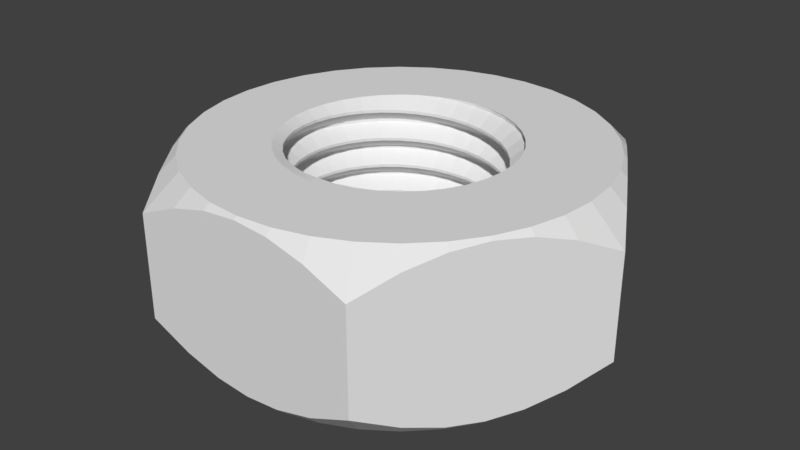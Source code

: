 # Source: m4nut.blend  (saved by Blender 2.79.0; exported with 4.5.12 LTS)
import bpy
from mathutils import Matrix  # noqa: F401  (used for matrix-valued properties, if any)

bpy.ops.wm.read_factory_settings(use_empty=True)
scene = bpy.context.scene
scene.name = 'Scene'

# ---- collections
col_collection_1 = bpy.data.collections.new('Collection 1'); scene.collection.children.link(col_collection_1)

# ---- world
world_world = bpy.data.worlds.new('World'); scene.world = world_world
world_world.color = (0.05088, 0.05088, 0.05088)
world_world.use_sun_shadow = False
world_world.sun_shadow_jitter_overblur = 0.0
world_world.cycles.sampling_method = 'MANUAL'

# ---- meshes
me_m4nut = bpy.data.meshes.new('m4nut')
me_m4nut.from_pydata([(0.0, 0.2, 0.3), (0.03473, 0.197, 0.3), (0.0684, 0.1879, 0.3), (0.1, 0.1732, 0.3), (0.1286, 0.1532, 0.3), (0.1532, 0.1286, 0.3), (0.1732, 0.1, 0.3), (0.1879, 0.0684, 0.3), (0.197, 0.03473, 0.3), (0.2, 1.225e-17, 0.3), (0.197, -0.03473, 0.3), (0.1879, -0.0684, 0.3), (0.1732, -0.1, 0.3), (0.1532, -0.1286, 0.3), (0.1286, -0.1532, 0.3), (0.1, -0.1732, 0.3), (0.0684, -0.1879, 0.3), (0.03473, -0.197, 0.3), (2.449e-17, -0.2, 0.3), (-0.03473, -0.197, 0.3), (-0.0684, -0.1879, 0.3), (-0.1, -0.1732, 0.3), (-0.1286, -0.1532, 0.3), (-0.1532, -0.1286, 0.3), (-0.1732, -0.1, 0.3), (-0.1879, -0.0684, 0.3), (-0.197, -0.03473, 0.3), (-0.2, -3.674e-17, 0.3), (-0.197, 0.03473, 0.3), (-0.1879, 0.0684, 0.3), (-0.1732, 0.1, 0.3), (-0.1532, 0.1286, 0.3), (-0.1286, 0.1532, 0.3), (-0.1, 0.1732, 0.2992), (-0.1, 0.1732, 0.3), (-0.0684, 0.1879, 0.2978), (-0.0684, 0.1879, 0.3), (-0.03473, 0.197, 0.2964), (-0.03473, 0.197, 0.3), (-4.899e-17, 0.2, 0.295), (0.0346, 0.1962, 0.3), (0.06789, 0.1865, 0.3), (0.09887, 0.1713, 0.3), (0.1266, 0.1509, 0.3), (0.1503, 0.1261, 0.3), (0.1693, 0.09774, 0.3), (0.183, 0.0666, 0.3), (0.191, 0.03369, 0.3), (0.1932, 1.183e-17, 0.3), (0.1896, -0.03342, 0.3), (0.1802, -0.06558, 0.3), (0.1654, -0.09549, 0.3), (0.1457, -0.1223, 0.3), (0.1218, -0.1451, 0.3), (0.09436, -0.1634, 0.3), (0.06429, -0.1766, 0.3), (0.03251, -0.1844, 0.3), (2.284e-17, -0.1865, 0.3), (-0.03225, -0.1829, 0.2986), (-0.06326, -0.1738, 0.2972), (-0.09211, -0.1595, 0.2958), (-0.1179, -0.1405, 0.2944), (-0.14, -0.1174, 0.2931), (-0.1576, -0.09098, 0.2917), (-0.1703, -0.06198, 0.2903), (-0.1777, -0.03134, 0.2889), (-0.1797, -3.301e-17, 0.2875), (-0.1762, 0.03107, 0.2861), (-0.1675, 0.06095, 0.2847), (-0.1537, 0.08872, 0.2833), (-0.1354, 0.1136, 0.2819), (-0.1131, 0.1348, 0.2806), (-0.0876, 0.1517, 0.2792), (-0.05966, 0.1639, 0.2778), (-0.03016, 0.171, 0.2764), (-4.236e-17, 0.1729, 0.275), (0.09436, -0.1634, 0.2992), (0.06429, -0.1766, 0.2978), (0.03251, -0.1844, 0.2964), (2.284e-17, -0.1865, 0.295), (-0.03225, -0.1829, 0.2936), (-0.06326, -0.1738, 0.2922), (-0.09211, -0.1595, 0.2908), (-0.1179, -0.1405, 0.2894), (-0.14, -0.1174, 0.2881), (-0.1576, -0.09098, 0.2867), (-0.1703, -0.06198, 0.2853), (-0.1777, -0.03134, 0.2839), (-0.1797, -3.301e-17, 0.2825), (-0.1762, 0.03107, 0.2811), (-0.1675, 0.06095, 0.2797), (-0.1537, 0.08872, 0.2783), (-0.1354, 0.1136, 0.2769), (-0.1131, 0.1348, 0.2756), (-0.0876, 0.1517, 0.2742), (-0.05966, 0.1639, 0.2728), (-0.03016, 0.171, 0.2714), (-4.236e-17, 0.1729, 0.27), (0.03473, 0.197, 0.2986), (0.0684, 0.1879, 0.2972), (0.1, 0.1732, 0.2958), (0.1286, 0.1532, 0.2944), (0.1532, 0.1286, 0.2931), (0.1732, 0.1, 0.2917), (0.1879, 0.0684, 0.2903), (0.197, 0.03473, 0.2889), (0.2, 1.225e-17, 0.2875), (0.197, -0.03473, 0.2861), (0.1879, -0.0684, 0.2847), (0.1732, -0.1, 0.2833), (0.1532, -0.1286, 0.2819), (0.1286, -0.1532, 0.2806), (0.1, -0.1732, 0.2792), (0.0684, -0.1879, 0.2778), (0.03473, -0.197, 0.2764), (2.449e-17, -0.2, 0.275), (-0.03473, -0.197, 0.2736), (-0.0684, -0.1879, 0.2722), (-0.1, -0.1732, 0.2708), (-0.1286, -0.1532, 0.2694), (-0.1532, -0.1286, 0.2681), (-0.1732, -0.1, 0.2667), (-0.1879, -0.0684, 0.2653), (-0.197, -0.03473, 0.2639), (-0.2, -3.674e-17, 0.2625), (-0.197, 0.03473, 0.2611), (-0.1879, 0.0684, 0.2597), (-0.1732, 0.1, 0.2583), (-0.1532, 0.1286, 0.2569), (-0.1286, 0.1532, 0.2556), (-0.1, 0.1732, 0.2542), (-0.0684, 0.1879, 0.2528), (-0.03473, 0.197, 0.2514), (-4.899e-17, 0.2, 0.25), (0.03473, 0.197, 0.2936), (0.0684, 0.1879, 0.2922), (0.1, 0.1732, 0.2908), (0.1286, 0.1532, 0.2894), (0.1532, 0.1286, 0.2881), (0.1732, 0.1, 0.2867), (0.1879, 0.0684, 0.2853), (0.197, 0.03473, 0.2839), (0.2, 1.225e-17, 0.2825), (0.197, -0.03473, 0.2811), (0.1879, -0.0684, 0.2797), (0.1732, -0.1, 0.2783), (0.1532, -0.1286, 0.2769), (0.1286, -0.1532, 0.2756), (0.1, -0.1732, 0.2742), (0.0684, -0.1879, 0.2728), (0.03473, -0.197, 0.2714), (2.449e-17, -0.2, 0.27), (-0.03473, -0.197, 0.2686), (-0.0684, -0.1879, 0.2672), (-0.1, -0.1732, 0.2658), (-0.1286, -0.1532, 0.2644), (-0.1532, -0.1286, 0.2631), (-0.1732, -0.1, 0.2617), (-0.1879, -0.0684, 0.2603), (-0.197, -0.03473, 0.2589), (-0.2, -3.674e-17, 0.2575), (-0.197, 0.03473, 0.2561), (-0.1879, 0.0684, 0.2547), (-0.1732, 0.1, 0.2533), (-0.1532, 0.1286, 0.2519), (-0.1286, 0.1532, 0.2506), (-0.1, 0.1732, 0.2492), (-0.0684, 0.1879, 0.2478), (-0.03473, 0.197, 0.2464), (-4.899e-17, 0.2, 0.245), (0.03003, 0.1703, 0.2736), (0.05915, 0.1625, 0.2722), (0.08647, 0.1498, 0.2708), (0.1112, 0.1325, 0.2694), (0.1325, 0.1112, 0.2681), (0.1498, 0.08647, 0.2667), (0.1625, 0.05915, 0.2653), (0.1703, 0.03003, 0.2639), (0.1729, 1.059e-17, 0.2625), (0.1703, -0.03003, 0.2611), (0.1625, -0.05915, 0.2597), (0.1498, -0.08647, 0.2583), (0.1325, -0.1112, 0.2569), (0.1112, -0.1325, 0.2556), (0.08647, -0.1498, 0.2542), (0.05915, -0.1625, 0.2528), (0.03003, -0.1703, 0.2514), (2.118e-17, -0.1729, 0.25), (-0.03003, -0.1703, 0.2486), (-0.05915, -0.1625, 0.2472), (-0.08647, -0.1498, 0.2458), (-0.1112, -0.1325, 0.2444), (-0.1325, -0.1112, 0.2431), (-0.1498, -0.08647, 0.2417), (-0.1625, -0.05915, 0.2403), (-0.1703, -0.03003, 0.2389), (-0.1729, -3.177e-17, 0.2375), (-0.1703, 0.03003, 0.2361), (-0.1625, 0.05915, 0.2347), (-0.1498, 0.08647, 0.2333), (-0.1325, 0.1112, 0.2319), (-0.1112, 0.1325, 0.2306), (-0.08647, 0.1498, 0.2292), (-0.05915, 0.1625, 0.2278), (-0.03003, 0.1703, 0.2264), (-4.236e-17, 0.1729, 0.225), (0.03003, 0.1703, 0.2686), (0.05915, 0.1625, 0.2672), (0.08647, 0.1498, 0.2658), (0.1112, 0.1325, 0.2644), (0.1325, 0.1112, 0.2631), (0.1498, 0.08647, 0.2617), (0.1625, 0.05915, 0.2603), (0.1703, 0.03003, 0.2589), (0.1729, 1.059e-17, 0.2575), (0.1703, -0.03003, 0.2561), (0.1625, -0.05915, 0.2547), (0.1498, -0.08647, 0.2533), (0.1325, -0.1112, 0.2519), (0.1112, -0.1325, 0.2506), (0.08647, -0.1498, 0.2492), (0.05915, -0.1625, 0.2478), (0.03003, -0.1703, 0.2464), (2.118e-17, -0.1729, 0.245), (-0.03003, -0.1703, 0.2436), (-0.05915, -0.1625, 0.2422), (-0.08647, -0.1498, 0.2408), (-0.1112, -0.1325, 0.2394), (-0.1325, -0.1112, 0.2381), (-0.1498, -0.08647, 0.2367), (-0.1625, -0.05915, 0.2353), (-0.1703, -0.03003, 0.2339), (-0.1729, -3.177e-17, 0.2325), (-0.1703, 0.03003, 0.2311), (-0.1625, 0.05915, 0.2297), (-0.1498, 0.08647, 0.2283), (-0.1325, 0.1112, 0.2269), (-0.1112, 0.1325, 0.2256), (-0.08647, 0.1498, 0.2242), (-0.05915, 0.1625, 0.2228), (-0.03003, 0.1703, 0.2214), (-4.236e-17, 0.1729, 0.22), (0.03473, 0.197, 0.2486), (0.0684, 0.1879, 0.2472), (0.1, 0.1732, 0.2458), (0.1286, 0.1532, 0.2444), (0.1532, 0.1286, 0.2431), (0.1732, 0.1, 0.2417), (0.1879, 0.0684, 0.2403), (0.197, 0.03473, 0.2389), (0.2, 1.225e-17, 0.2375), (0.197, -0.03473, 0.2361), (0.1879, -0.0684, 0.2347), (0.1732, -0.1, 0.2333), (0.1532, -0.1286, 0.2319), (0.1286, -0.1532, 0.2306), (0.1, -0.1732, 0.2292), (0.0684, -0.1879, 0.2278), (0.03473, -0.197, 0.2264), (2.449e-17, -0.2, 0.225), (-0.03473, -0.197, 0.2236), (-0.0684, -0.1879, 0.2222), (-0.1, -0.1732, 0.2208), (-0.1286, -0.1532, 0.2194), (-0.1532, -0.1286, 0.2181), (-0.1732, -0.1, 0.2167), (-0.1879, -0.0684, 0.2153), (-0.197, -0.03473, 0.2139), (-0.2, -3.674e-17, 0.2125), (-0.197, 0.03473, 0.2111), (-0.1879, 0.0684, 0.2097), (-0.1732, 0.1, 0.2083), (-0.1532, 0.1286, 0.2069), (-0.1286, 0.1532, 0.2056), (-0.1, 0.1732, 0.2042), (-0.0684, 0.1879, 0.2028), (-0.03473, 0.197, 0.2014), (-4.899e-17, 0.2, 0.2), (0.03473, 0.197, 0.2436), (0.0684, 0.1879, 0.2422), (0.1, 0.1732, 0.2408), (0.1286, 0.1532, 0.2394), (0.1532, 0.1286, 0.2381), (0.1732, 0.1, 0.2367), (0.1879, 0.0684, 0.2353), (0.197, 0.03473, 0.2339), (0.2, 1.225e-17, 0.2325), (0.197, -0.03473, 0.2311), (0.1879, -0.0684, 0.2297), (0.1732, -0.1, 0.2283), (0.1532, -0.1286, 0.2269), (0.1286, -0.1532, 0.2256), (0.1, -0.1732, 0.2242), (0.0684, -0.1879, 0.2228), (0.03473, -0.197, 0.2214), (2.449e-17, -0.2, 0.22), (-0.03473, -0.197, 0.2186), (-0.0684, -0.1879, 0.2172), (-0.1, -0.1732, 0.2158), (-0.1286, -0.1532, 0.2144), (-0.1532, -0.1286, 0.2131), (-0.1732, -0.1, 0.2117), (-0.1879, -0.0684, 0.2103), (-0.197, -0.03473, 0.2089), (-0.2, -3.674e-17, 0.2075), (-0.197, 0.03473, 0.2061), (-0.1879, 0.0684, 0.2047), (-0.1732, 0.1, 0.2033), (-0.1532, 0.1286, 0.2019), (-0.1286, 0.1532, 0.2006), (-0.1, 0.1732, 0.1992), (-0.0684, 0.1879, 0.1978), (-0.03473, 0.197, 0.1964), (-4.899e-17, 0.2, 0.195), (0.03003, 0.1703, 0.2236), (0.05915, 0.1625, 0.2222), (0.08647, 0.1498, 0.2208), (0.1112, 0.1325, 0.2194), (0.1325, 0.1112, 0.2181), (0.1498, 0.08647, 0.2167), (0.1625, 0.05915, 0.2153), (0.1703, 0.03003, 0.2139), (0.1729, 1.059e-17, 0.2125), (0.1703, -0.03003, 0.2111), (0.1625, -0.05915, 0.2097), (0.1498, -0.08647, 0.2083), (0.1325, -0.1112, 0.2069), (0.1112, -0.1325, 0.2056), (0.08647, -0.1498, 0.2042), (0.05915, -0.1625, 0.2028), (0.03003, -0.1703, 0.2014), (2.118e-17, -0.1729, 0.2), (-0.03003, -0.1703, 0.1986), (-0.05915, -0.1625, 0.1972), (-0.08647, -0.1498, 0.1958), (-0.1112, -0.1325, 0.1944), (-0.1325, -0.1112, 0.1931), (-0.1498, -0.08647, 0.1917), (-0.1625, -0.05915, 0.1903), (-0.1703, -0.03003, 0.1889), (-0.1729, -3.177e-17, 0.1875), (-0.1703, 0.03003, 0.1861), (-0.1625, 0.05915, 0.1847), (-0.1498, 0.08647, 0.1833), (-0.1325, 0.1112, 0.1819), (-0.1112, 0.1325, 0.1806), (-0.08647, 0.1498, 0.1792), (-0.05915, 0.1625, 0.1778), (-0.03003, 0.1703, 0.1764), (-4.236e-17, 0.1729, 0.175), (0.03003, 0.1703, 0.2186), (0.05915, 0.1625, 0.2172), (0.08647, 0.1498, 0.2158), (0.1112, 0.1325, 0.2144), (0.1325, 0.1112, 0.2131), (0.1498, 0.08647, 0.2117), (0.1625, 0.05915, 0.2103), (0.1703, 0.03003, 0.2089), (0.1729, 1.059e-17, 0.2075), (0.1703, -0.03003, 0.2061), (0.1625, -0.05915, 0.2047), (0.1498, -0.08647, 0.2033), (0.1325, -0.1112, 0.2019), (0.1112, -0.1325, 0.2006), (0.08647, -0.1498, 0.1992), (0.05915, -0.1625, 0.1978), (0.03003, -0.1703, 0.1964), (2.118e-17, -0.1729, 0.195), (-0.03003, -0.1703, 0.1936), (-0.05915, -0.1625, 0.1922), (-0.08647, -0.1498, 0.1908), (-0.1112, -0.1325, 0.1894), (-0.1325, -0.1112, 0.1881), (-0.1498, -0.08647, 0.1867), (-0.1625, -0.05915, 0.1853), (-0.1703, -0.03003, 0.1839), (-0.1729, -3.177e-17, 0.1825), (-0.1703, 0.03003, 0.1811), (-0.1625, 0.05915, 0.1797), (-0.1498, 0.08647, 0.1783), (-0.1325, 0.1112, 0.1769), (-0.1112, 0.1325, 0.1756), (-0.08647, 0.1498, 0.1742), (-0.05915, 0.1625, 0.1728), (-0.03003, 0.1703, 0.1714), (-4.236e-17, 0.1729, 0.17), (0.03473, 0.197, 0.1986), (0.0684, 0.1879, 0.1972), (0.1, 0.1732, 0.1958), (0.1286, 0.1532, 0.1944), (0.1532, 0.1286, 0.1931), (0.1732, 0.1, 0.1917), (0.1879, 0.0684, 0.1903), (0.197, 0.03473, 0.1889), (0.2, 1.225e-17, 0.1875), (0.197, -0.03473, 0.1861), (0.1879, -0.0684, 0.1847), (0.1732, -0.1, 0.1833), (0.1532, -0.1286, 0.1819), (0.1286, -0.1532, 0.1806), (0.1, -0.1732, 0.1792), (0.0684, -0.1879, 0.1778), (0.03473, -0.197, 0.1764), (2.449e-17, -0.2, 0.175), (-0.03473, -0.197, 0.1736), (-0.0684, -0.1879, 0.1722), (-0.1, -0.1732, 0.1708), (-0.1286, -0.1532, 0.1694), (-0.1532, -0.1286, 0.1681), (-0.1732, -0.1, 0.1667), (-0.1879, -0.0684, 0.1653), (-0.197, -0.03473, 0.1639), (-0.2, -3.674e-17, 0.1625), (-0.197, 0.03473, 0.1611), (-0.1879, 0.0684, 0.1597), (-0.1732, 0.1, 0.1583), (-0.1532, 0.1286, 0.1569), (-0.1286, 0.1532, 0.1556), (-0.1, 0.1732, 0.1542), (-0.0684, 0.1879, 0.1528), (-0.03473, 0.197, 0.1514), (-4.899e-17, 0.2, 0.15), (0.03473, 0.197, 0.1936), (0.0684, 0.1879, 0.1922), (0.1, 0.1732, 0.1908), (0.1286, 0.1532, 0.1894), (0.1532, 0.1286, 0.1881), (0.1732, 0.1, 0.1867), (0.1879, 0.0684, 0.1853), (0.197, 0.03473, 0.1839), (0.2, 1.225e-17, 0.1825), (0.197, -0.03473, 0.1811), (0.1879, -0.0684, 0.1797), (0.1732, -0.1, 0.1783), (0.1532, -0.1286, 0.1769), (0.1286, -0.1532, 0.1756), (0.1, -0.1732, 0.1742), (0.0684, -0.1879, 0.1728), (0.03473, -0.197, 0.1714), (2.449e-17, -0.2, 0.17), (-0.03473, -0.197, 0.1686), (-0.0684, -0.1879, 0.1672), (-0.1, -0.1732, 0.1658), (-0.1286, -0.1532, 0.1644), (-0.1532, -0.1286, 0.1631), (-0.1732, -0.1, 0.1617), (-0.1879, -0.0684, 0.1603), (-0.197, -0.03473, 0.1589), (-0.2, -3.674e-17, 0.1575), (-0.197, 0.03473, 0.1561), (-0.1879, 0.0684, 0.1547), (-0.1732, 0.1, 0.1533), (-0.1532, 0.1286, 0.1519), (-0.1286, 0.1532, 0.1506), (-0.1, 0.1732, 0.1492), (-0.0684, 0.1879, 0.1478), (-0.03473, 0.197, 0.1464), (-4.899e-17, 0.2, 0.145), (0.03003, 0.1703, 0.1736), (0.05915, 0.1625, 0.1722), (0.08647, 0.1498, 0.1708), (0.1112, 0.1325, 0.1694), (0.1325, 0.1112, 0.1681), (0.1498, 0.08647, 0.1667), (0.1625, 0.05915, 0.1653), (0.1703, 0.03003, 0.1639), (0.1729, 1.059e-17, 0.1625), (0.1703, -0.03003, 0.1611), (0.1625, -0.05915, 0.1597), (0.1498, -0.08647, 0.1583), (0.1325, -0.1112, 0.1569), (0.1112, -0.1325, 0.1556), (0.08647, -0.1498, 0.1542), (0.05915, -0.1625, 0.1528), (0.03003, -0.1703, 0.1514), (2.118e-17, -0.1729, 0.15), (-0.03003, -0.1703, 0.1486), (-0.05915, -0.1625, 0.1472), (-0.08647, -0.1498, 0.1458), (-0.1112, -0.1325, 0.1444), (-0.1325, -0.1112, 0.1431), (-0.1498, -0.08647, 0.1417), (-0.1625, -0.05915, 0.1403), (-0.1703, -0.03003, 0.1389), (-0.1729, -3.177e-17, 0.1375), (-0.1703, 0.03003, 0.1361), (-0.1625, 0.05915, 0.1347), (-0.1498, 0.08647, 0.1333), (-0.1325, 0.1112, 0.1319), (-0.1112, 0.1325, 0.1306), (-0.08647, 0.1498, 0.1292), (-0.05915, 0.1625, 0.1278), (-0.03003, 0.1703, 0.1264), (-4.236e-17, 0.1729, 0.125), (0.03003, 0.1703, 0.1686), (0.05915, 0.1625, 0.1672), (0.08647, 0.1498, 0.1658), (0.1112, 0.1325, 0.1644), (0.1325, 0.1112, 0.1631), (0.1498, 0.08647, 0.1617), (0.1625, 0.05915, 0.1603), (0.1703, 0.03003, 0.1589), (0.1729, 1.059e-17, 0.1575), (0.1703, -0.03003, 0.1561), (0.1625, -0.05915, 0.1547), (0.1498, -0.08647, 0.1533), (0.1325, -0.1112, 0.1519), (0.1112, -0.1325, 0.1506), (0.08647, -0.1498, 0.1492), (0.05915, -0.1625, 0.1478), (0.03003, -0.1703, 0.1464), (2.118e-17, -0.1729, 0.145), (-0.03003, -0.1703, 0.1436), (-0.05915, -0.1625, 0.1422), (-0.08647, -0.1498, 0.1408), (-0.1112, -0.1325, 0.1394), (-0.1325, -0.1112, 0.1381), (-0.1498, -0.08647, 0.1367), (-0.1625, -0.05915, 0.1353), (-0.1703, -0.03003, 0.1339), (-0.1729, -3.177e-17, 0.1325), (-0.1703, 0.03003, 0.1311), (-0.1625, 0.05915, 0.1297), (-0.1498, 0.08647, 0.1283), (-0.1325, 0.1112, 0.1269), (-0.1112, 0.1325, 0.1256), (-0.08647, 0.1498, 0.1242), (-0.05915, 0.1625, 0.1228), (-0.03003, 0.1703, 0.1214), (-4.236e-17, 0.1729, 0.12), (0.03473, 0.197, 0.1486), (0.0684, 0.1879, 0.1472), (0.1, 0.1732, 0.1458), (0.1286, 0.1532, 0.1444), (0.1532, 0.1286, 0.1431), (0.1732, 0.1, 0.1417), (0.1879, 0.0684, 0.1403), (0.197, 0.03473, 0.1389), (0.2, 1.225e-17, 0.1375), (0.197, -0.03473, 0.1361), (0.1879, -0.0684, 0.1347), (0.1732, -0.1, 0.1333), (0.1532, -0.1286, 0.1319), (0.1286, -0.1532, 0.1306), (0.1, -0.1732, 0.1292), (0.0684, -0.1879, 0.1278), (0.03473, -0.197, 0.1264), (2.449e-17, -0.2, 0.125), (-0.03473, -0.197, 0.1236), (-0.0684, -0.1879, 0.1222), (-0.1, -0.1732, 0.1208), (-0.1286, -0.1532, 0.1194), (-0.1532, -0.1286, 0.1181), (-0.1732, -0.1, 0.1167), (-0.1879, -0.0684, 0.1153), (-0.197, -0.03473, 0.1139), (-0.2, -3.674e-17, 0.1125), (-0.197, 0.03473, 0.1111), (-0.1879, 0.0684, 0.1097), (-0.1732, 0.1, 0.1083), (-0.1532, 0.1286, 0.1069), (-0.1286, 0.1532, 0.1056), (-0.1, 0.1732, 0.1042), (-0.0684, 0.1879, 0.1028), (-0.03473, 0.197, 0.1014), (-4.899e-17, 0.2, 0.1), (0.03473, 0.197, 0.1436), (0.0684, 0.1879, 0.1422), (0.1, 0.1732, 0.1408), (0.1286, 0.1532, 0.1394), (0.1532, 0.1286, 0.1381), (0.1732, 0.1, 0.1367), (0.1879, 0.0684, 0.1353), (0.197, 0.03473, 0.1339), (0.2, 1.225e-17, 0.1325), (0.197, -0.03473, 0.1311), (0.1879, -0.0684, 0.1297), (0.1732, -0.1, 0.1283), (0.1532, -0.1286, 0.1269), (0.1286, -0.1532, 0.1256), (0.1, -0.1732, 0.1242), (0.0684, -0.1879, 0.1228), (0.03473, -0.197, 0.1214), (2.449e-17, -0.2, 0.12), (-0.03473, -0.197, 0.1186), (-0.0684, -0.1879, 0.1172), (-0.1, -0.1732, 0.1158), (-0.1286, -0.1532, 0.1144), (-0.1532, -0.1286, 0.1131), (-0.1732, -0.1, 0.1117), (-0.1879, -0.0684, 0.1103), (-0.197, -0.03473, 0.1089), (-0.2, -3.674e-17, 0.1075), (-0.197, 0.03473, 0.1061), (-0.1879, 0.0684, 0.1047), (-0.1732, 0.1, 0.1033), (-0.1532, 0.1286, 0.1019), (-0.1286, 0.1532, 0.1006), (-0.1, 0.1732, 0.09917), (-0.0684, 0.1879, 0.09778), (-0.03473, 0.197, 0.09639), (-4.899e-17, 0.2, 0.095), (0.03003, 0.1703, 0.1236), (0.05915, 0.1625, 0.1222), (0.08647, 0.1498, 0.1208), (0.1112, 0.1325, 0.1194), (0.1325, 0.1112, 0.1181), (0.1498, 0.08647, 0.1167), (0.1625, 0.05915, 0.1153), (0.1703, 0.03003, 0.1139), (0.1729, 1.059e-17, 0.1125), (0.1703, -0.03003, 0.1111), (0.1625, -0.05915, 0.1097), (0.1498, -0.08647, 0.1083), (0.1325, -0.1112, 0.1069), (0.1112, -0.1325, 0.1056), (0.08647, -0.1498, 0.1042), (0.05915, -0.1625, 0.1028), (0.03003, -0.1703, 0.1014), (2.118e-17, -0.1729, 0.1), (-0.03003, -0.1703, 0.09861), (-0.05915, -0.1625, 0.09722), (-0.08647, -0.1498, 0.09583), (-0.1112, -0.1325, 0.09444), (-0.1325, -0.1112, 0.09306), (-0.1498, -0.08647, 0.09167), (-0.1625, -0.05915, 0.09028), (-0.1703, -0.03003, 0.08889), (-0.1729, -3.177e-17, 0.0875), (-0.1703, 0.03003, 0.08611), (-0.1625, 0.05915, 0.08472), (-0.1498, 0.08647, 0.08333), (-0.1325, 0.1112, 0.08194), (-0.1112, 0.1325, 0.08056), (-0.08647, 0.1498, 0.07917), (-0.05915, 0.1625, 0.07778), (-0.03003, 0.1703, 0.07639), (-4.236e-17, 0.1729, 0.075), (0.03003, 0.1703, 0.1186), (0.05915, 0.1625, 0.1172), (0.08647, 0.1498, 0.1158), (0.1112, 0.1325, 0.1144), (0.1325, 0.1112, 0.1131), (0.1498, 0.08647, 0.1117), (0.1625, 0.05915, 0.1103), (0.1703, 0.03003, 0.1089), (0.1729, 1.059e-17, 0.1075), (0.1703, -0.03003, 0.1061), (0.1625, -0.05915, 0.1047), (0.1498, -0.08647, 0.1033), (0.1325, -0.1112, 0.1019), (0.1112, -0.1325, 0.1006), (0.08647, -0.1498, 0.09917), (0.05915, -0.1625, 0.09778), (0.03003, -0.1703, 0.09639), (2.118e-17, -0.1729, 0.095), (-0.03003, -0.1703, 0.09361), (-0.05915, -0.1625, 0.09222), (-0.08647, -0.1498, 0.09083), (-0.1112, -0.1325, 0.08944), (-0.1325, -0.1112, 0.08806), (-0.1498, -0.08647, 0.08667), (-0.1625, -0.05915, 0.08528), (-0.1703, -0.03003, 0.08389), (-0.1729, -3.177e-17, 0.0825), (-0.1703, 0.03003, 0.08111), (-0.1625, 0.05915, 0.07972), (-0.1498, 0.08647, 0.07833), (-0.1325, 0.1112, 0.07694), (-0.1112, 0.1325, 0.07556), (-0.08647, 0.1498, 0.07417), (-0.05915, 0.1625, 0.07278), (-0.03003, 0.1703, 0.07139), (-4.236e-17, 0.1729, 0.07), (0.03473, 0.197, 0.09861), (0.0684, 0.1879, 0.09722), (0.1, 0.1732, 0.09583), (0.1286, 0.1532, 0.09444), (0.1532, 0.1286, 0.09306), (0.1732, 0.1, 0.09167), (0.1879, 0.0684, 0.09028), (0.197, 0.03473, 0.08889), (0.2, 1.225e-17, 0.0875), (0.197, -0.03473, 0.08611), (0.1879, -0.0684, 0.08472), (0.1732, -0.1, 0.08333), (0.1532, -0.1286, 0.08194), (0.1286, -0.1532, 0.08056), (0.1, -0.1732, 0.07917), (0.0684, -0.1879, 0.07778), (0.03473, -0.197, 0.07639), (2.449e-17, -0.2, 0.075), (-0.03473, -0.197, 0.07361), (-0.0684, -0.1879, 0.07222), (-0.1, -0.1732, 0.07083), (-0.1286, -0.1532, 0.06944), (-0.1532, -0.1286, 0.06806), (-0.1732, -0.1, 0.06667), (-0.1879, -0.0684, 0.06528), (-0.197, -0.03473, 0.06389), (-0.2, -3.674e-17, 0.0625), (-0.197, 0.03473, 0.06111), (-0.1879, 0.0684, 0.05972), (-0.1732, 0.1, 0.05833), (-0.1532, 0.1286, 0.05694), (-0.1286, 0.1532, 0.05556), (-0.1, 0.1732, 0.05417), (-0.0684, 0.1879, 0.05278), (-0.03473, 0.197, 0.05139), (-4.899e-17, 0.2, 0.05), (0.03473, 0.197, 0.09361), (0.0684, 0.1879, 0.09222), (0.1, 0.1732, 0.09083), (0.1286, 0.1532, 0.08944), (0.1532, 0.1286, 0.08806), (0.1732, 0.1, 0.08667), (0.1879, 0.0684, 0.08528), (0.197, 0.03473, 0.08389), (0.2, 1.225e-17, 0.0825), (0.197, -0.03473, 0.08111), (0.1879, -0.0684, 0.07972), (0.1732, -0.1, 0.07833), (0.1532, -0.1286, 0.07694), (0.1286, -0.1532, 0.07556), (0.1, -0.1732, 0.07417), (0.0684, -0.1879, 0.07278), (0.03473, -0.197, 0.07139), (2.449e-17, -0.2, 0.07), (-0.03473, -0.197, 0.06861), (-0.0684, -0.1879, 0.06722), (-0.1, -0.1732, 0.06583), (-0.1286, -0.1532, 0.06444), (-0.1532, -0.1286, 0.06306), (-0.1732, -0.1, 0.06167), (-0.1879, -0.0684, 0.06028), (-0.197, -0.03473, 0.05889), (-0.2, -3.674e-17, 0.0575), (-0.197, 0.03473, 0.05611), (-0.1879, 0.0684, 0.05472), (-0.1732, 0.1, 0.05333), (-0.1532, 0.1286, 0.05194), (-0.1286, 0.1532, 0.05056), (-0.1, 0.1732, 0.04917), (-0.0684, 0.1879, 0.04778), (-0.03473, 0.197, 0.04639), (-4.899e-17, 0.2, 0.045), (0.03003, 0.1703, 0.07361), (0.05915, 0.1625, 0.07222), (0.08647, 0.1498, 0.07083), (0.1112, 0.1325, 0.06944), (0.1325, 0.1112, 0.06806), (0.1498, 0.08647, 0.06667), (0.1625, 0.05915, 0.06528), (0.1703, 0.03003, 0.06389), (0.1729, 1.059e-17, 0.0625), (0.1703, -0.03003, 0.06111), (0.1625, -0.05915, 0.05972), (0.1498, -0.08647, 0.05833), (0.1325, -0.1112, 0.05694), (0.1112, -0.1325, 0.05556), (0.08647, -0.1498, 0.05417), (0.05915, -0.1625, 0.05278), (0.03003, -0.1703, 0.05139), (2.118e-17, -0.1729, 0.05), (-0.03003, -0.1703, 0.04861), (-0.05915, -0.1625, 0.04722), (-0.08647, -0.1498, 0.04583), (-0.1112, -0.1325, 0.04444), (-0.1325, -0.1112, 0.04306), (-0.1498, -0.08647, 0.04167), (-0.1625, -0.05915, 0.04028), (-0.1703, -0.03003, 0.03889), (-0.1729, -3.177e-17, 0.0375), (-0.1703, 0.03003, 0.03611), (-0.1625, 0.05915, 0.03472), (-0.1498, 0.08647, 0.03333), (-0.1325, 0.1112, 0.03194), (-0.1112, 0.1325, 0.03056), (-0.08647, 0.1498, 0.02917), (-0.05915, 0.1625, 0.02778), (-0.03003, 0.1703, 0.02639), (-4.236e-17, 0.1729, 0.025), (0.03003, 0.1703, 0.06861), (0.05915, 0.1625, 0.06722), (0.08647, 0.1498, 0.06583), (0.1112, 0.1325, 0.06444), (0.1325, 0.1112, 0.06306), (0.1498, 0.08647, 0.06167), (0.1625, 0.05915, 0.06028), (0.1703, 0.03003, 0.05889), (0.1729, 1.059e-17, 0.0575), (0.1703, -0.03003, 0.05611), (0.1625, -0.05915, 0.05472), (0.1498, -0.08647, 0.05333), (0.1325, -0.1112, 0.05194), (0.1112, -0.1325, 0.05056), (0.08647, -0.1498, 0.04917), (0.05915, -0.1625, 0.04778), (0.03003, -0.1703, 0.04639), (2.118e-17, -0.1729, 0.045), (-0.03003, -0.1703, 0.04361), (-0.05915, -0.1625, 0.04222), (-0.08647, -0.1498, 0.04083), (-0.1112, -0.1325, 0.03944), (-0.1325, -0.1112, 0.03806), (-0.1498, -0.08647, 0.03667), (-0.1625, -0.05915, 0.03528), (-0.1703, -0.03003, 0.03389), (-0.1729, -3.177e-17, 0.0325), (-0.1703, 0.03003, 0.03111), (-0.1625, 0.05915, 0.02972), (-0.1498, 0.08647, 0.02833), (-0.1325, 0.1112, 0.02694), (-0.1112, 0.1325, 0.02556), (-0.08647, 0.1498, 0.02417), (-0.05915, 0.1625, 0.02278), (-0.03003, 0.1703, 0.02139), (-4.236e-17, 0.1729, 0.02), (0.03473, 0.197, 0.04861), (0.0684, 0.1879, 0.04722), (0.1, 0.1732, 0.04583), (0.1286, 0.1532, 0.04444), (0.1532, 0.1286, 0.04306), (0.1732, 0.1, 0.04167), (0.1879, 0.0684, 0.04028), (0.197, 0.03473, 0.03889), (0.2, 1.225e-17, 0.0375), (0.197, -0.03473, 0.03611), (0.1879, -0.0684, 0.03472), (0.1732, -0.1, 0.03333), (0.1532, -0.1286, 0.03194), (0.1286, -0.1532, 0.03056), (0.1, -0.1732, 0.02917), (0.0684, -0.1879, 0.02778), (0.03473, -0.197, 0.02639), (2.449e-17, -0.2, 0.025), (-0.03473, -0.197, 0.02361), (-0.0684, -0.1879, 0.02222), (-0.1, -0.1732, 0.02083), (-0.1286, -0.1532, 0.01944), (-0.1532, -0.1286, 0.01806), (-0.1732, -0.1, 0.01667), (-0.1879, -0.0684, 0.01528), (-0.197, -0.03473, 0.01389), (-0.2, -3.674e-17, 0.0125), (-0.197, 0.03473, 0.01111), (-0.1879, 0.0684, 0.009722), (-0.1732, 0.1, 0.008333), (-0.1532, 0.1286, 0.006944), (-0.1286, 0.1532, 0.005556), (-0.1, 0.1732, 0.004167), (-0.0684, 0.1879, 0.002778), (-0.03473, 0.197, 0.001389), (-4.899e-17, 0.2, 0.0), (0.03473, 0.197, 0.04361), (0.0684, 0.1879, 0.04222), (0.1, 0.1732, 0.04083), (0.1286, 0.1532, 0.03944), (0.1532, 0.1286, 0.03806), (0.1732, 0.1, 0.03667), (0.1879, 0.0684, 0.03528), (0.197, 0.03473, 0.03389), (0.2, 1.225e-17, 0.0325), (0.197, -0.03473, 0.03111), (0.1879, -0.0684, 0.02972), (0.1732, -0.1, 0.02833), (0.1532, -0.1286, 0.02694), (0.1286, -0.1532, 0.02556), (0.1, -0.1732, 0.02417), (0.0684, -0.1879, 0.02278), (0.03473, -0.197, 0.02139), (2.449e-17, -0.2, 0.02), (-0.03473, -0.197, 0.01861), (-0.0684, -0.1879, 0.01722), (-0.1, -0.1732, 0.01583), (-0.1286, -0.1532, 0.01444), (-0.1532, -0.1286, 0.01306), (-0.1732, -0.1, 0.01167), (-0.1879, -0.0684, 0.01028), (-0.197, -0.03473, 0.008889), (-0.2, -3.674e-17, 0.0075), (-0.197, 0.03473, 0.006111), (-0.1879, 0.0684, 0.004722), (-0.1732, 0.1, 0.003333), (-0.1532, 0.1286, 0.001944), (-0.1286, 0.1532, 0.0005556), (-0.1, 0.1732, 0.0), (-0.0684, 0.1879, 0.0), (-0.03473, 0.197, 0.0), (0.0, 0.1733, 0.025), (0.03026, 0.1716, 0.02361), (0.05975, 0.1642, 0.02222), (0.0878, 0.1521, 0.02083), (0.1132, 0.1349, 0.01944), (0.1356, 0.1138, 0.01806), (0.154, 0.08891, 0.01667), (0.1678, 0.06108, 0.01528), (0.1769, 0.03119, 0.01389), (0.1802, 1.103e-17, 0.0125), (0.178, -0.03139, 0.01111), (0.1707, -0.06213, 0.009722), (0.1578, -0.09112, 0.008333), (0.1402, -0.1176, 0.006944), (0.118, -0.1406, 0.005556), (0.09226, -0.1598, 0.004167), (0.06349, -0.1744, 0.002778), (0.03227, -0.183, 0.001389), (2.287e-17, -0.1868, 0.0), (-0.03257, -0.1847, 0.0), (-0.06447, -0.1771, 0.0), (-0.09459, -0.1638, 0.0), (-0.1219, -0.1453, 0.0), (-0.146, -0.1225, 0.0), (-0.1656, -0.09558, 0.0), (-0.1803, -0.06561, 0.0), (-0.1901, -0.03353, 0.0), (-0.1937, -3.558e-17, 0.0), (-0.1915, 0.03377, 0.0), (-0.1833, 0.06673, 0.0), (-0.1695, 0.09788, 0.0), (-0.1507, 0.1265, 0.0), (-0.1269, 0.1512, 0.0), (-0.0991, 0.1716, 0.0), (-0.06814, 0.1872, 0.0), (-0.03469, 0.1968, 0.0), (-4.915e-17, 0.2007, 0.0), (0.03016, 0.171, 0.01861), (0.05966, 0.1639, 0.01722), (0.0876, 0.1517, 0.01583), (0.1131, 0.1348, 0.01444), (0.1354, 0.1136, 0.01306), (0.1537, 0.08872, 0.01167), (0.1675, 0.06095, 0.01028), (0.1762, 0.03107, 0.008889), (0.1797, 1.1e-17, 0.0075), (0.1777, -0.03134, 0.006111), (0.1703, -0.06198, 0.004722), (0.1576, -0.09098, 0.003333), (0.14, -0.1174, 0.001944), (0.1179, -0.1405, 0.0005556), (0.09211, -0.1595, 0.0), (0.06326, -0.1738, 0.0), (0.03225, -0.1829, 0.0), (2.284e-17, -0.1865, 0.0), (-0.03251, -0.1844, 0.0), (-0.06429, -0.1766, 0.0), (-0.09436, -0.1634, 0.0), (-0.1218, -0.1451, 0.0), (-0.1457, -0.1223, 0.0), (-0.1654, -0.09549, 0.0), (-0.1802, -0.06558, 0.0), (-0.1896, -0.03342, 0.0), (-0.1932, -3.55e-17, 0.0), (-0.191, 0.03369, 0.0), (-0.183, 0.0666, 0.0), (-0.1693, 0.09774, 0.0), (-0.1503, 0.1261, 0.0), (-0.1266, 0.1509, 0.0), (-0.09887, 0.1713, 0.0), (-0.06789, 0.1865, 0.0), (-0.0346, 0.1962, 0.0), (0.03473, 0.197, 0.0), (0.0684, 0.1879, 0.0), (0.1, 0.1732, 0.0), (0.1286, 0.1532, 0.0), (0.1532, 0.1286, 0.0), (0.1732, 0.1, 0.0), (0.1879, 0.0684, 0.0), (0.197, 0.03473, 0.0), (0.2, 1.225e-17, 0.0), (0.197, -0.03473, 0.0), (0.1879, -0.0684, 0.0), (0.1732, -0.1, 0.0), (0.1532, -0.1286, 0.0), (0.1286, -0.1532, 0.0), (0.1, -0.1732, 0.0), (0.0684, -0.1879, 0.0), (0.03473, -0.197, 0.0), (2.449e-17, -0.2, 0.0), (-0.03473, -0.197, 0.0), (-0.0684, -0.1879, 0.0), (-0.1, -0.1732, 0.0), (-0.1286, -0.1532, 0.0), (-0.1532, -0.1286, 0.0), (-0.1732, -0.1, 0.0), (-0.1879, -0.0684, 0.0), (-0.197, -0.03473, 0.0), (-0.2, -3.674e-17, 0.0), (-0.197, 0.03473, 0.0), (-0.1879, 0.0684, 0.0), (-0.1732, 0.1, 0.0), (-0.1532, 0.1286, 0.0), (-0.1286, 0.1532, 0.0), (0.05991, 0.3398, 0.3), (0.0, 0.345, 0.3), (0.118, 0.3242, 0.3), (0.1725, 0.2988, 0.3), (0.06171, 0.35, 0.2896), (0.0, 0.35, 0.295), (0.1274, 0.35, 0.2725), (0.2021, 0.35, 0.2409), (0.06171, 0.35, 0.2409), (0.0, 0.35, 0.2409), (0.1274, 0.35, 0.2409), (0.06171, 0.35, 0.15), (0.0, 0.35, 0.15), (0.1274, 0.35, 0.15), (0.2021, 0.35, 0.15), (0.0, 0.345, 0.0), (0.05991, 0.3398, 0.0), (0.118, 0.3242, 0.0), (0.1725, 0.2988, 0.0), (0.0, 0.35, 0.005), (0.06171, 0.35, 0.0104), (0.1274, 0.35, 0.02746), (0.2021, 0.35, 0.05915), (0.0, 0.35, 0.05915), (0.06171, 0.35, 0.05915), (0.1274, 0.35, 0.05915), (-0.05991, 0.3398, 0.3), (-0.118, 0.3242, 0.3), (-0.1725, 0.2988, 0.3), (-0.06171, 0.35, 0.2896), (-0.1274, 0.35, 0.2725), (-0.2021, 0.35, 0.2409), (-0.06171, 0.35, 0.2409), (-0.1274, 0.35, 0.2409), (-0.06171, 0.35, 0.15), (-0.1274, 0.35, 0.15), (-0.2021, 0.35, 0.15), (-0.05991, 0.3398, 0.0), (-0.118, 0.3242, 0.0), (-0.1725, 0.2988, 0.0), (-0.06171, 0.35, 0.0104), (-0.1274, 0.35, 0.02746), (-0.2021, 0.35, 0.05915), (-0.06171, 0.35, 0.05915), (-0.1274, 0.35, 0.05915), (-0.2643, 0.2218, 0.3), (-0.2988, 0.1725, 0.3), (-0.2218, 0.2643, 0.3), (-0.2723, 0.2284, 0.2896), (-0.3031, 0.175, 0.295), (-0.2394, 0.2853, 0.2725), (-0.2723, 0.2284, 0.2409), (-0.3031, 0.175, 0.2409), (-0.2394, 0.2853, 0.2409), (-0.2723, 0.2284, 0.15), (-0.3031, 0.175, 0.15), (-0.2394, 0.2853, 0.15), (-0.2988, 0.1725, 0.0), (-0.2643, 0.2218, 0.0), (-0.2218, 0.2643, 0.0), (-0.3031, 0.175, 0.005), (-0.2723, 0.2284, 0.0104), (-0.2394, 0.2853, 0.02746), (-0.3031, 0.175, 0.05915), (-0.2723, 0.2284, 0.05915), (-0.2394, 0.2853, 0.05915), (-0.3242, 0.118, 0.3), (-0.3398, 0.05991, 0.3), (-0.345, -1.192e-08, 0.3), (-0.334, 0.1216, 0.2896), (-0.3668, 0.06468, 0.2725), (-0.4041, -2.384e-08, 0.2409), (-0.334, 0.1216, 0.2409), (-0.3668, 0.06468, 0.2409), (-0.334, 0.1216, 0.15), (-0.3668, 0.06468, 0.15), (-0.4041, -2.384e-08, 0.15), (-0.3242, 0.118, 0.0), (-0.3398, 0.05991, 0.0), (-0.345, -1.192e-08, 0.0), (-0.334, 0.1216, 0.0104), (-0.3668, 0.06468, 0.02746), (-0.4041, -2.384e-08, 0.05915), (-0.334, 0.1216, 0.05915), (-0.3668, 0.06468, 0.05915), (-0.3242, -0.118, 0.3), (-0.2988, -0.1725, 0.3), (-0.3398, -0.05991, 0.3), (-0.334, -0.1216, 0.2896), (-0.3031, -0.175, 0.295), (-0.3668, -0.06468, 0.2725), (-0.334, -0.1216, 0.2409), (-0.3031, -0.175, 0.2409), (-0.3668, -0.06468, 0.2409), (-0.334, -0.1216, 0.15), (-0.3031, -0.175, 0.15), (-0.3668, -0.06468, 0.15), (-0.2988, -0.1725, 0.0), (-0.3242, -0.118, 0.0), (-0.3398, -0.05991, 0.0), (-0.3031, -0.175, 0.005), (-0.334, -0.1216, 0.0104), (-0.3668, -0.06468, 0.02746), (-0.3031, -0.175, 0.05915), (-0.334, -0.1216, 0.05915), (-0.3668, -0.06468, 0.05915), (-0.2643, -0.2218, 0.3), (-0.2218, -0.2643, 0.3), (-0.1725, -0.2988, 0.3), (-0.2723, -0.2284, 0.2896), (-0.2394, -0.2853, 0.2725), (-0.2021, -0.35, 0.2409), (-0.2723, -0.2284, 0.2409), (-0.2394, -0.2853, 0.2409), (-0.2723, -0.2284, 0.15), (-0.2394, -0.2853, 0.15), (-0.2021, -0.35, 0.15), (-0.2643, -0.2218, 0.0), (-0.2218, -0.2643, 0.0), (-0.1725, -0.2988, 0.0), (-0.2723, -0.2284, 0.0104), (-0.2394, -0.2853, 0.02746), (-0.2021, -0.35, 0.05915), (-0.2723, -0.2284, 0.05915), (-0.2394, -0.2853, 0.05915), (-0.05991, -0.3398, 0.3), (-3.016e-08, -0.345, 0.3), (-0.118, -0.3242, 0.3), (-0.06171, -0.35, 0.2896), (-3.06e-08, -0.35, 0.295), (-0.1274, -0.35, 0.2725), (-0.06171, -0.35, 0.2409), (-3.06e-08, -0.35, 0.2409), (-0.1274, -0.35, 0.2409), (-0.06171, -0.35, 0.15), (-3.06e-08, -0.35, 0.15), (-0.1274, -0.35, 0.15), (-3.016e-08, -0.345, 0.0), (-0.05991, -0.3398, 0.0), (-0.118, -0.3242, 0.0), (-3.06e-08, -0.35, 0.005), (-0.06171, -0.35, 0.0104), (-0.1274, -0.35, 0.02746), (-3.06e-08, -0.35, 0.05915), (-0.06171, -0.35, 0.05915), (-0.1274, -0.35, 0.05915), (0.05991, -0.3398, 0.3), (0.118, -0.3242, 0.3), (0.1725, -0.2988, 0.3), (0.06171, -0.35, 0.2896), (0.1274, -0.35, 0.2725), (0.2021, -0.35, 0.2409), (0.06171, -0.35, 0.2409), (0.1274, -0.35, 0.2409), (0.06171, -0.35, 0.15), (0.1274, -0.35, 0.15), (0.2021, -0.35, 0.15), (0.05991, -0.3398, 0.0), (0.118, -0.3242, 0.0), (0.1725, -0.2988, 0.0), (0.06171, -0.35, 0.0104), (0.1274, -0.35, 0.02746), (0.2021, -0.35, 0.05915), (0.06171, -0.35, 0.05915), (0.1274, -0.35, 0.05915), (0.2643, -0.2218, 0.3), (0.2988, -0.1725, 0.3), (0.2218, -0.2643, 0.3), (0.2723, -0.2284, 0.2896), (0.3031, -0.175, 0.295), (0.2394, -0.2853, 0.2725), (0.2723, -0.2284, 0.2409), (0.3031, -0.175, 0.2409), (0.2394, -0.2853, 0.2409), (0.2723, -0.2284, 0.15), (0.3031, -0.175, 0.15), (0.2394, -0.2853, 0.15), (0.2988, -0.1725, 0.0), (0.2643, -0.2218, 0.0), (0.2218, -0.2643, 0.0), (0.3031, -0.175, 0.005), (0.2723, -0.2284, 0.0104), (0.2394, -0.2853, 0.02746), (0.3031, -0.175, 0.05915), (0.2723, -0.2284, 0.05915), (0.2394, -0.2853, 0.05915), (0.3242, -0.118, 0.3), (0.3398, -0.05991, 0.3), (0.345, 5.96e-08, 0.3), (0.334, -0.1216, 0.2896), (0.3668, -0.06468, 0.2725), (0.4041, 7.153e-08, 0.2409), (0.334, -0.1216, 0.2409), (0.3668, -0.06468, 0.2409), (0.334, -0.1216, 0.15), (0.3668, -0.06468, 0.15), (0.4041, 7.153e-08, 0.15), (0.3242, -0.118, 0.0), (0.3398, -0.05991, 0.0), (0.345, 5.96e-08, 0.0), (0.334, -0.1216, 0.0104), (0.3668, -0.06468, 0.02746), (0.4041, 7.153e-08, 0.05915), (0.334, -0.1216, 0.05915), (0.3668, -0.06468, 0.05915), (0.3242, 0.118, 0.3), (0.2988, 0.1725, 0.3), (0.3398, 0.05991, 0.3), (0.334, 0.1216, 0.2896), (0.3031, 0.175, 0.295), (0.3668, 0.06468, 0.2725), (0.334, 0.1216, 0.2409), (0.3031, 0.175, 0.2409), (0.3668, 0.06468, 0.2409), (0.334, 0.1216, 0.15), (0.3031, 0.175, 0.15), (0.3668, 0.06468, 0.15), (0.2988, 0.1725, 0.0), (0.3242, 0.118, 0.0), (0.3398, 0.05991, 0.0), (0.3031, 0.175, 0.005), (0.334, 0.1216, 0.0104), (0.3668, 0.06468, 0.02746), (0.3031, 0.175, 0.05915), (0.334, 0.1216, 0.05915), (0.3668, 0.06468, 0.05915), (0.2643, 0.2218, 0.3), (0.2218, 0.2643, 0.3), (0.2723, 0.2284, 0.2896), (0.2394, 0.2853, 0.2725), (0.2723, 0.2284, 0.2409), (0.2394, 0.2853, 0.2409), (0.2723, 0.2284, 0.15), (0.2394, 0.2853, 0.15), (0.2643, 0.2218, 0.0), (0.2218, 0.2643, 0.0), (0.2723, 0.2284, 0.0104), (0.2394, 0.2853, 0.02746), (0.2723, 0.2284, 0.05915), (0.2394, 0.2853, 0.05915)], [], [(32, 33, 34), (34, 33, 35, 36), (36, 35, 37, 38), (38, 37, 39, 0), (0, 40, 1), (1, 40, 41, 2), (2, 41, 42, 3), (3, 42, 43, 4), (4, 43, 44, 5), (5, 44, 45, 6), (6, 45, 46, 7), (7, 46, 47, 8), (8, 47, 48, 9), (9, 48, 49, 10), (10, 49, 50, 11), (11, 50, 51, 12), (12, 51, 52, 13), (13, 52, 53, 14), (14, 53, 54, 15), (15, 54, 55, 16), (16, 55, 56, 17), (17, 56, 57, 18), (18, 57, 58, 19), (19, 58, 59, 20), (20, 59, 60, 21), (21, 60, 61, 22), (22, 61, 62, 23), (23, 62, 63, 24), (24, 63, 64, 25), (25, 64, 65, 26), (26, 65, 66, 27), (27, 66, 67, 28), (28, 67, 68, 29), (29, 68, 69, 30), (30, 69, 70, 31), (31, 70, 71, 32), (32, 71, 72, 33), (33, 72, 73, 35), (35, 73, 74, 37), (37, 74, 75, 39), (53, 76, 54), (54, 76, 77, 55), (55, 77, 78, 56), (56, 78, 79, 57), (57, 79, 80, 58), (58, 80, 81, 59), (59, 81, 82, 60), (60, 82, 83, 61), (61, 83, 84, 62), (62, 84, 85, 63), (63, 85, 86, 64), (64, 86, 87, 65), (65, 87, 88, 66), (66, 88, 89, 67), (67, 89, 90, 68), (68, 90, 91, 69), (69, 91, 92, 70), (70, 92, 93, 71), (71, 93, 94, 72), (72, 94, 95, 73), (73, 95, 96, 74), (74, 96, 97, 75), (0, 98, 40), (40, 98, 99, 41), (41, 99, 100, 42), (42, 100, 101, 43), (43, 101, 102, 44), (44, 102, 103, 45), (45, 103, 104, 46), (46, 104, 105, 47), (47, 105, 106, 48), (48, 106, 107, 49), (49, 107, 108, 50), (50, 108, 109, 51), (51, 109, 110, 52), (52, 110, 111, 53), (53, 111, 112, 76), (76, 112, 113, 77), (77, 113, 114, 78), (78, 114, 115, 79), (79, 115, 116, 80), (80, 116, 117, 81), (81, 117, 118, 82), (82, 118, 119, 83), (83, 119, 120, 84), (84, 120, 121, 85), (85, 121, 122, 86), (86, 122, 123, 87), (87, 123, 124, 88), (88, 124, 125, 89), (89, 125, 126, 90), (90, 126, 127, 91), (91, 127, 128, 92), (92, 128, 129, 93), (93, 129, 130, 94), (94, 130, 131, 95), (95, 131, 132, 96), (96, 132, 133, 97), (0, 39, 134, 98), (98, 134, 135, 99), (99, 135, 136, 100), (100, 136, 137, 101), (101, 137, 138, 102), (102, 138, 139, 103), (103, 139, 140, 104), (104, 140, 141, 105), (105, 141, 142, 106), (106, 142, 143, 107), (107, 143, 144, 108), (108, 144, 145, 109), (109, 145, 146, 110), (110, 146, 147, 111), (111, 147, 148, 112), (112, 148, 149, 113), (113, 149, 150, 114), (114, 150, 151, 115), (115, 151, 152, 116), (116, 152, 153, 117), (117, 153, 154, 118), (118, 154, 155, 119), (119, 155, 156, 120), (120, 156, 157, 121), (121, 157, 158, 122), (122, 158, 159, 123), (123, 159, 160, 124), (124, 160, 161, 125), (125, 161, 162, 126), (126, 162, 163, 127), (127, 163, 164, 128), (128, 164, 165, 129), (129, 165, 166, 130), (130, 166, 167, 131), (131, 167, 168, 132), (132, 168, 169, 133), (39, 75, 170, 134), (134, 170, 171, 135), (135, 171, 172, 136), (136, 172, 173, 137), (137, 173, 174, 138), (138, 174, 175, 139), (139, 175, 176, 140), (140, 176, 177, 141), (141, 177, 178, 142), (142, 178, 179, 143), (143, 179, 180, 144), (144, 180, 181, 145), (145, 181, 182, 146), (146, 182, 183, 147), (147, 183, 184, 148), (148, 184, 185, 149), (149, 185, 186, 150), (150, 186, 187, 151), (151, 187, 188, 152), (152, 188, 189, 153), (153, 189, 190, 154), (154, 190, 191, 155), (155, 191, 192, 156), (156, 192, 193, 157), (157, 193, 194, 158), (158, 194, 195, 159), (159, 195, 196, 160), (160, 196, 197, 161), (161, 197, 198, 162), (162, 198, 199, 163), (163, 199, 200, 164), (164, 200, 201, 165), (165, 201, 202, 166), (166, 202, 203, 167), (167, 203, 204, 168), (168, 204, 205, 169), (75, 97, 206, 170), (170, 206, 207, 171), (171, 207, 208, 172), (172, 208, 209, 173), (173, 209, 210, 174), (174, 210, 211, 175), (175, 211, 212, 176), (176, 212, 213, 177), (177, 213, 214, 178), (178, 214, 215, 179), (179, 215, 216, 180), (180, 216, 217, 181), (181, 217, 218, 182), (182, 218, 219, 183), (183, 219, 220, 184), (184, 220, 221, 185), (185, 221, 222, 186), (186, 222, 223, 187), (187, 223, 224, 188), (188, 224, 225, 189), (189, 225, 226, 190), (190, 226, 227, 191), (191, 227, 228, 192), (192, 228, 229, 193), (193, 229, 230, 194), (194, 230, 231, 195), (195, 231, 232, 196), (196, 232, 233, 197), (197, 233, 234, 198), (198, 234, 235, 199), (199, 235, 236, 200), (200, 236, 237, 201), (201, 237, 238, 202), (202, 238, 239, 203), (203, 239, 240, 204), (204, 240, 241, 205), (97, 133, 242, 206), (206, 242, 243, 207), (207, 243, 244, 208), (208, 244, 245, 209), (209, 245, 246, 210), (210, 246, 247, 211), (211, 247, 248, 212), (212, 248, 249, 213), (213, 249, 250, 214), (214, 250, 251, 215), (215, 251, 252, 216), (216, 252, 253, 217), (217, 253, 254, 218), (218, 254, 255, 219), (219, 255, 256, 220), (220, 256, 257, 221), (221, 257, 258, 222), (222, 258, 259, 223), (223, 259, 260, 224), (224, 260, 261, 225), (225, 261, 262, 226), (226, 262, 263, 227), (227, 263, 264, 228), (228, 264, 265, 229), (229, 265, 266, 230), (230, 266, 267, 231), (231, 267, 268, 232), (232, 268, 269, 233), (233, 269, 270, 234), (234, 270, 271, 235), (235, 271, 272, 236), (236, 272, 273, 237), (237, 273, 274, 238), (238, 274, 275, 239), (239, 275, 276, 240), (240, 276, 277, 241), (133, 169, 278, 242), (242, 278, 279, 243), (243, 279, 280, 244), (244, 280, 281, 245), (245, 281, 282, 246), (246, 282, 283, 247), (247, 283, 284, 248), (248, 284, 285, 249), (249, 285, 286, 250), (250, 286, 287, 251), (251, 287, 288, 252), (252, 288, 289, 253), (253, 289, 290, 254), (254, 290, 291, 255), (255, 291, 292, 256), (256, 292, 293, 257), (257, 293, 294, 258), (258, 294, 295, 259), (259, 295, 296, 260), (260, 296, 297, 261), (261, 297, 298, 262), (262, 298, 299, 263), (263, 299, 300, 264), (264, 300, 301, 265), (265, 301, 302, 266), (266, 302, 303, 267), (267, 303, 304, 268), (268, 304, 305, 269), (269, 305, 306, 270), (270, 306, 307, 271), (271, 307, 308, 272), (272, 308, 309, 273), (273, 309, 310, 274), (274, 310, 311, 275), (275, 311, 312, 276), (276, 312, 313, 277), (169, 205, 314, 278), (278, 314, 315, 279), (279, 315, 316, 280), (280, 316, 317, 281), (281, 317, 318, 282), (282, 318, 319, 283), (283, 319, 320, 284), (284, 320, 321, 285), (285, 321, 322, 286), (286, 322, 323, 287), (287, 323, 324, 288), (288, 324, 325, 289), (289, 325, 326, 290), (290, 326, 327, 291), (291, 327, 328, 292), (292, 328, 329, 293), (293, 329, 330, 294), (294, 330, 331, 295), (295, 331, 332, 296), (296, 332, 333, 297), (297, 333, 334, 298), (298, 334, 335, 299), (299, 335, 336, 300), (300, 336, 337, 301), (301, 337, 338, 302), (302, 338, 339, 303), (303, 339, 340, 304), (304, 340, 341, 305), (305, 341, 342, 306), (306, 342, 343, 307), (307, 343, 344, 308), (308, 344, 345, 309), (309, 345, 346, 310), (310, 346, 347, 311), (311, 347, 348, 312), (312, 348, 349, 313), (205, 241, 350, 314), (314, 350, 351, 315), (315, 351, 352, 316), (316, 352, 353, 317), (317, 353, 354, 318), (318, 354, 355, 319), (319, 355, 356, 320), (320, 356, 357, 321), (321, 357, 358, 322), (322, 358, 359, 323), (323, 359, 360, 324), (324, 360, 361, 325), (325, 361, 362, 326), (326, 362, 363, 327), (327, 363, 364, 328), (328, 364, 365, 329), (329, 365, 366, 330), (330, 366, 367, 331), (331, 367, 368, 332), (332, 368, 369, 333), (333, 369, 370, 334), (334, 370, 371, 335), (335, 371, 372, 336), (336, 372, 373, 337), (337, 373, 374, 338), (338, 374, 375, 339), (339, 375, 376, 340), (340, 376, 377, 341), (341, 377, 378, 342), (342, 378, 379, 343), (343, 379, 380, 344), (344, 380, 381, 345), (345, 381, 382, 346), (346, 382, 383, 347), (347, 383, 384, 348), (348, 384, 385, 349), (241, 277, 386, 350), (350, 386, 387, 351), (351, 387, 388, 352), (352, 388, 389, 353), (353, 389, 390, 354), (354, 390, 391, 355), (355, 391, 392, 356), (356, 392, 393, 357), (357, 393, 394, 358), (358, 394, 395, 359), (359, 395, 396, 360), (360, 396, 397, 361), (361, 397, 398, 362), (362, 398, 399, 363), (363, 399, 400, 364), (364, 400, 401, 365), (365, 401, 402, 366), (366, 402, 403, 367), (367, 403, 404, 368), (368, 404, 405, 369), (369, 405, 406, 370), (370, 406, 407, 371), (371, 407, 408, 372), (372, 408, 409, 373), (373, 409, 410, 374), (374, 410, 411, 375), (375, 411, 412, 376), (376, 412, 413, 377), (377, 413, 414, 378), (378, 414, 415, 379), (379, 415, 416, 380), (380, 416, 417, 381), (381, 417, 418, 382), (382, 418, 419, 383), (383, 419, 420, 384), (384, 420, 421, 385), (277, 313, 422, 386), (386, 422, 423, 387), (387, 423, 424, 388), (388, 424, 425, 389), (389, 425, 426, 390), (390, 426, 427, 391), (391, 427, 428, 392), (392, 428, 429, 393), (393, 429, 430, 394), (394, 430, 431, 395), (395, 431, 432, 396), (396, 432, 433, 397), (397, 433, 434, 398), (398, 434, 435, 399), (399, 435, 436, 400), (400, 436, 437, 401), (401, 437, 438, 402), (402, 438, 439, 403), (403, 439, 440, 404), (404, 440, 441, 405), (405, 441, 442, 406), (406, 442, 443, 407), (407, 443, 444, 408), (408, 444, 445, 409), (409, 445, 446, 410), (410, 446, 447, 411), (411, 447, 448, 412), (412, 448, 449, 413), (413, 449, 450, 414), (414, 450, 451, 415), (415, 451, 452, 416), (416, 452, 453, 417), (417, 453, 454, 418), (418, 454, 455, 419), (419, 455, 456, 420), (420, 456, 457, 421), (313, 349, 458, 422), (422, 458, 459, 423), (423, 459, 460, 424), (424, 460, 461, 425), (425, 461, 462, 426), (426, 462, 463, 427), (427, 463, 464, 428), (428, 464, 465, 429), (429, 465, 466, 430), (430, 466, 467, 431), (431, 467, 468, 432), (432, 468, 469, 433), (433, 469, 470, 434), (434, 470, 471, 435), (435, 471, 472, 436), (436, 472, 473, 437), (437, 473, 474, 438), (438, 474, 475, 439), (439, 475, 476, 440), (440, 476, 477, 441), (441, 477, 478, 442), (442, 478, 479, 443), (443, 479, 480, 444), (444, 480, 481, 445), (445, 481, 482, 446), (446, 482, 483, 447), (447, 483, 484, 448), (448, 484, 485, 449), (449, 485, 486, 450), (450, 486, 487, 451), (451, 487, 488, 452), (452, 488, 489, 453), (453, 489, 490, 454), (454, 490, 491, 455), (455, 491, 492, 456), (456, 492, 493, 457), (349, 385, 494, 458), (458, 494, 495, 459), (459, 495, 496, 460), (460, 496, 497, 461), (461, 497, 498, 462), (462, 498, 499, 463), (463, 499, 500, 464), (464, 500, 501, 465), (465, 501, 502, 466), (466, 502, 503, 467), (467, 503, 504, 468), (468, 504, 505, 469), (469, 505, 506, 470), (470, 506, 507, 471), (471, 507, 508, 472), (472, 508, 509, 473), (473, 509, 510, 474), (474, 510, 511, 475), (475, 511, 512, 476), (476, 512, 513, 477), (477, 513, 514, 478), (478, 514, 515, 479), (479, 515, 516, 480), (480, 516, 517, 481), (481, 517, 518, 482), (482, 518, 519, 483), (483, 519, 520, 484), (484, 520, 521, 485), (485, 521, 522, 486), (486, 522, 523, 487), (487, 523, 524, 488), (488, 524, 525, 489), (489, 525, 526, 490), (490, 526, 527, 491), (491, 527, 528, 492), (492, 528, 529, 493), (385, 421, 530, 494), (494, 530, 531, 495), (495, 531, 532, 496), (496, 532, 533, 497), (497, 533, 534, 498), (498, 534, 535, 499), (499, 535, 536, 500), (500, 536, 537, 501), (501, 537, 538, 502), (502, 538, 539, 503), (503, 539, 540, 504), (504, 540, 541, 505), (505, 541, 542, 506), (506, 542, 543, 507), (507, 543, 544, 508), (508, 544, 545, 509), (509, 545, 546, 510), (510, 546, 547, 511), (511, 547, 548, 512), (512, 548, 549, 513), (513, 549, 550, 514), (514, 550, 551, 515), (515, 551, 552, 516), (516, 552, 553, 517), (517, 553, 554, 518), (518, 554, 555, 519), (519, 555, 556, 520), (520, 556, 557, 521), (521, 557, 558, 522), (522, 558, 559, 523), (523, 559, 560, 524), (524, 560, 561, 525), (525, 561, 562, 526), (526, 562, 563, 527), (527, 563, 564, 528), (528, 564, 565, 529), (421, 457, 566, 530), (530, 566, 567, 531), (531, 567, 568, 532), (532, 568, 569, 533), (533, 569, 570, 534), (534, 570, 571, 535), (535, 571, 572, 536), (536, 572, 573, 537), (537, 573, 574, 538), (538, 574, 575, 539), (539, 575, 576, 540), (540, 576, 577, 541), (541, 577, 578, 542), (542, 578, 579, 543), (543, 579, 580, 544), (544, 580, 581, 545), (545, 581, 582, 546), (546, 582, 583, 547), (547, 583, 584, 548), (548, 584, 585, 549), (549, 585, 586, 550), (550, 586, 587, 551), (551, 587, 588, 552), (552, 588, 589, 553), (553, 589, 590, 554), (554, 590, 591, 555), (555, 591, 592, 556), (556, 592, 593, 557), (557, 593, 594, 558), (558, 594, 595, 559), (559, 595, 596, 560), (560, 596, 597, 561), (561, 597, 598, 562), (562, 598, 599, 563), (563, 599, 600, 564), (564, 600, 601, 565), (457, 493, 602, 566), (566, 602, 603, 567), (567, 603, 604, 568), (568, 604, 605, 569), (569, 605, 606, 570), (570, 606, 607, 571), (571, 607, 608, 572), (572, 608, 609, 573), (573, 609, 610, 574), (574, 610, 611, 575), (575, 611, 612, 576), (576, 612, 613, 577), (577, 613, 614, 578), (578, 614, 615, 579), (579, 615, 616, 580), (580, 616, 617, 581), (581, 617, 618, 582), (582, 618, 619, 583), (583, 619, 620, 584), (584, 620, 621, 585), (585, 621, 622, 586), (586, 622, 623, 587), (587, 623, 624, 588), (588, 624, 625, 589), (589, 625, 626, 590), (590, 626, 627, 591), (591, 627, 628, 592), (592, 628, 629, 593), (593, 629, 630, 594), (594, 630, 631, 595), (595, 631, 632, 596), (596, 632, 633, 597), (597, 633, 634, 598), (598, 634, 635, 599), (599, 635, 636, 600), (600, 636, 637, 601), (493, 529, 638, 602), (602, 638, 639, 603), (603, 639, 640, 604), (604, 640, 641, 605), (605, 641, 642, 606), (606, 642, 643, 607), (607, 643, 644, 608), (608, 644, 645, 609), (609, 645, 646, 610), (610, 646, 647, 611), (611, 647, 648, 612), (612, 648, 649, 613), (613, 649, 650, 614), (614, 650, 651, 615), (615, 651, 652, 616), (616, 652, 653, 617), (617, 653, 654, 618), (618, 654, 655, 619), (619, 655, 656, 620), (620, 656, 657, 621), (621, 657, 658, 622), (622, 658, 659, 623), (623, 659, 660, 624), (624, 660, 661, 625), (625, 661, 662, 626), (626, 662, 663, 627), (627, 663, 664, 628), (628, 664, 665, 629), (629, 665, 666, 630), (630, 666, 667, 631), (631, 667, 668, 632), (632, 668, 669, 633), (633, 669, 670, 634), (634, 670, 671, 635), (635, 671, 672, 636), (636, 672, 673, 637), (529, 565, 674, 638), (638, 674, 675, 639), (639, 675, 676, 640), (640, 676, 677, 641), (641, 677, 678, 642), (642, 678, 679, 643), (643, 679, 680, 644), (644, 680, 681, 645), (645, 681, 682, 646), (646, 682, 683, 647), (647, 683, 684, 648), (648, 684, 685, 649), (649, 685, 686, 650), (650, 686, 687, 651), (651, 687, 688, 652), (652, 688, 689, 653), (653, 689, 690, 654), (654, 690, 691, 655), (655, 691, 692, 656), (656, 692, 693, 657), (657, 693, 694, 658), (658, 694, 695, 659), (659, 695, 696, 660), (660, 696, 697, 661), (661, 697, 698, 662), (662, 698, 699, 663), (663, 699, 700, 664), (664, 700, 701, 665), (665, 701, 702, 666), (666, 702, 703, 667), (667, 703, 704, 668), (668, 704, 705, 669), (669, 705, 706, 670), (670, 706, 707, 671), (671, 707, 708, 672), (672, 708, 709, 673), (565, 601, 710, 674), (674, 710, 711, 675), (675, 711, 712, 676), (676, 712, 713, 677), (677, 713, 714, 678), (678, 714, 715, 679), (679, 715, 716, 680), (680, 716, 717, 681), (681, 717, 718, 682), (682, 718, 719, 683), (683, 719, 720, 684), (684, 720, 721, 685), (685, 721, 722, 686), (686, 722, 723, 687), (687, 723, 724, 688), (688, 724, 725, 689), (689, 725, 726, 690), (690, 726, 727, 691), (691, 727, 728, 692), (692, 728, 729, 693), (693, 729, 730, 694), (694, 730, 731, 695), (695, 731, 732, 696), (696, 732, 733, 697), (697, 733, 734, 698), (698, 734, 735, 699), (699, 735, 736, 700), (700, 736, 737, 701), (701, 737, 738, 702), (702, 738, 739, 703), (703, 739, 740, 704), (704, 740, 741, 705), (705, 741, 742, 706), (706, 742, 743, 707), (707, 743, 744, 708), (708, 744, 745, 709), (601, 637, 746, 710), (710, 746, 747, 711), (711, 747, 748, 712), (712, 748, 749, 713), (713, 749, 750, 714), (714, 750, 751, 715), (715, 751, 752, 716), (716, 752, 753, 717), (717, 753, 754, 718), (718, 754, 755, 719), (719, 755, 756, 720), (720, 756, 757, 721), (721, 757, 758, 722), (722, 758, 759, 723), (723, 759, 760, 724), (724, 760, 761, 725), (725, 761, 762, 726), (726, 762, 763, 727), (727, 763, 764, 728), (728, 764, 765, 729), (729, 765, 766, 730), (730, 766, 767, 731), (731, 767, 768, 732), (732, 768, 769, 733), (733, 769, 770, 734), (734, 770, 771, 735), (735, 771, 772, 736), (736, 772, 773, 737), (737, 773, 774, 738), (738, 774, 775, 739), (739, 775, 776, 740), (740, 776, 777, 741), (741, 777, 778, 742), (742, 778, 779, 743), (743, 779, 780, 744), (744, 780, 781, 745), (637, 673, 782, 746), (746, 782, 783, 747), (747, 783, 784, 748), (748, 784, 785, 749), (749, 785, 786, 750), (750, 786, 787, 751), (751, 787, 788, 752), (752, 788, 789, 753), (753, 789, 790, 754), (754, 790, 791, 755), (755, 791, 792, 756), (756, 792, 793, 757), (757, 793, 794, 758), (758, 794, 795, 759), (759, 795, 796, 760), (760, 796, 797, 761), (761, 797, 798, 762), (762, 798, 799, 763), (763, 799, 800, 764), (764, 800, 801, 765), (765, 801, 802, 766), (766, 802, 803, 767), (767, 803, 804, 768), (768, 804, 805, 769), (769, 805, 806, 770), (770, 806, 807, 771), (771, 807, 808, 772), (772, 808, 809, 773), (773, 809, 810, 774), (774, 810, 811, 775), (775, 811, 812, 776), (776, 812, 813, 777), (777, 813, 814, 778), (778, 814, 815, 779), (779, 815, 816, 780), (780, 816, 817, 781), (673, 709, 818, 782), (782, 818, 819, 783), (783, 819, 820, 784), (784, 820, 821, 785), (785, 821, 822, 786), (786, 822, 823, 787), (787, 823, 824, 788), (788, 824, 825, 789), (789, 825, 826, 790), (790, 826, 827, 791), (791, 827, 828, 792), (792, 828, 829, 793), (793, 829, 830, 794), (794, 830, 831, 795), (795, 831, 832, 796), (796, 832, 833, 797), (797, 833, 834, 798), (798, 834, 835, 799), (799, 835, 836, 800), (800, 836, 837, 801), (801, 837, 838, 802), (802, 838, 839, 803), (803, 839, 840, 804), (804, 840, 841, 805), (805, 841, 842, 806), (806, 842, 843, 807), (807, 843, 844, 808), (808, 844, 845, 809), (809, 845, 846, 810), (810, 846, 847, 811), (811, 847, 848, 812), (812, 848, 849, 813), (813, 849, 850, 814), (814, 850, 851, 815), (815, 851, 852, 816), (816, 852, 853, 817), (709, 745, 854, 818), (818, 854, 855, 819), (819, 855, 856, 820), (820, 856, 857, 821), (821, 857, 858, 822), (822, 858, 859, 823), (823, 859, 860, 824), (824, 860, 861, 825), (825, 861, 862, 826), (826, 862, 863, 827), (827, 863, 864, 828), (828, 864, 865, 829), (829, 865, 866, 830), (830, 866, 867, 831), (831, 867, 868, 832), (832, 868, 869, 833), (833, 869, 870, 834), (834, 870, 871, 835), (835, 871, 872, 836), (836, 872, 873, 837), (837, 873, 874, 838), (838, 874, 875, 839), (839, 875, 876, 840), (840, 876, 877, 841), (841, 877, 878, 842), (842, 878, 879, 843), (843, 879, 880, 844), (844, 880, 881, 845), (845, 881, 882, 846), (846, 882, 883, 847), (847, 883, 884, 848), (848, 884, 885, 849), (849, 885, 886, 850), (850, 886, 887, 851), (851, 887, 888, 852), (852, 888, 853), (745, 889, 890, 854), (854, 890, 891, 855), (855, 891, 892, 856), (856, 892, 893, 857), (857, 893, 894, 858), (858, 894, 895, 859), (859, 895, 896, 860), (860, 896, 897, 861), (861, 897, 898, 862), (862, 898, 899, 863), (863, 899, 900, 864), (864, 900, 901, 865), (865, 901, 902, 866), (866, 902, 903, 867), (867, 903, 904, 868), (868, 904, 905, 869), (869, 905, 906, 870), (870, 906, 907, 871), (871, 907, 908, 872), (872, 908, 909, 873), (873, 909, 910, 874), (874, 910, 911, 875), (875, 911, 912, 876), (876, 912, 913, 877), (877, 913, 914, 878), (878, 914, 915, 879), (879, 915, 916, 880), (880, 916, 917, 881), (881, 917, 918, 882), (882, 918, 919, 883), (883, 919, 920, 884), (884, 920, 921, 885), (885, 921, 922, 886), (886, 922, 923, 887), (887, 923, 924, 888), (888, 924, 925, 853), (889, 817, 926, 890), (890, 926, 927, 891), (891, 927, 928, 892), (892, 928, 929, 893), (893, 929, 930, 894), (894, 930, 931, 895), (895, 931, 932, 896), (896, 932, 933, 897), (897, 933, 934, 898), (898, 934, 935, 899), (899, 935, 936, 900), (900, 936, 937, 901), (901, 937, 938, 902), (902, 938, 939, 903), (903, 939, 940, 904), (904, 940, 941, 905), (905, 941, 942, 906), (906, 942, 943, 907), (907, 943, 944, 908), (908, 944, 945, 909), (909, 945, 946, 910), (910, 946, 947, 911), (911, 947, 948, 912), (912, 948, 949, 913), (913, 949, 950, 914), (914, 950, 951, 915), (915, 951, 952, 916), (916, 952, 953, 917), (917, 953, 954, 918), (918, 954, 955, 919), (919, 955, 956, 920), (920, 956, 957, 921), (921, 957, 958, 922), (922, 958, 959, 923), (923, 959, 960, 924), (924, 960, 853, 925), (817, 853, 961, 926), (926, 961, 962, 927), (927, 962, 963, 928), (928, 963, 964, 929), (929, 964, 965, 930), (930, 965, 966, 931), (931, 966, 967, 932), (932, 967, 968, 933), (933, 968, 969, 934), (934, 969, 970, 935), (935, 970, 971, 936), (936, 971, 972, 937), (937, 972, 973, 938), (938, 973, 974, 939), (939, 974, 975, 940), (940, 975, 976, 941), (941, 976, 977, 942), (942, 977, 978, 943), (943, 978, 979, 944), (944, 979, 980, 945), (945, 980, 981, 946), (946, 981, 982, 947), (947, 982, 983, 948), (948, 983, 984, 949), (949, 984, 985, 950), (950, 985, 986, 951), (951, 986, 987, 952), (952, 987, 988, 953), (953, 988, 989, 954), (954, 989, 990, 955), (955, 990, 991, 956), (956, 991, 992, 957), (957, 992, 886, 958), (958, 886, 887, 959), (959, 887, 888, 960), (960, 888, 853), (1, 993, 994, 0), (2, 995, 993, 1), (3, 996, 995, 2), (993, 997, 998, 994), (995, 999, 997, 993), (996, 1000, 999, 995), (997, 1001, 1002, 998), (999, 1003, 1001, 997), (1000, 1003, 999), (1001, 1004, 1005, 1002), (1003, 1006, 1004, 1001), (1000, 1007, 1006, 1003), (853, 1008, 1009, 961), (961, 1009, 1010, 962), (962, 1010, 1011, 963), (1008, 1012, 1013, 1009), (1009, 1013, 1014, 1010), (1010, 1014, 1015, 1011), (1012, 1016, 1017, 1013), (1013, 1017, 1018, 1014), (1014, 1018, 1015), (1016, 1005, 1004, 1017), (1017, 1004, 1006, 1018), (1018, 1006, 1007, 1015), (0, 994, 1019, 38), (38, 1019, 1020, 36), (36, 1020, 1021, 34), (994, 998, 1022, 1019), (1019, 1022, 1023, 1020), (1020, 1023, 1024, 1021), (998, 1002, 1025, 1022), (1022, 1025, 1026, 1023), (1023, 1026, 1024), (1002, 1005, 1027, 1025), (1025, 1027, 1028, 1026), (1026, 1028, 1029, 1024), (888, 1030, 1008, 853), (887, 1031, 1030, 888), (886, 1032, 1031, 887), (1030, 1033, 1012, 1008), (1031, 1034, 1033, 1030), (1032, 1035, 1034, 1031), (1033, 1036, 1016, 1012), (1034, 1037, 1036, 1033), (1035, 1037, 1034), (1036, 1027, 1005, 1016), (1037, 1028, 1027, 1036), (1035, 1029, 1028, 1037), (31, 1038, 1039, 30), (32, 1040, 1038, 31), (34, 1021, 1040, 32), (1038, 1041, 1042, 1039), (1040, 1043, 1041, 1038), (1021, 1024, 1043, 1040), (1041, 1044, 1045, 1042), (1043, 1046, 1044, 1041), (1024, 1046, 1043), (1044, 1047, 1048, 1045), (1046, 1049, 1047, 1044), (1024, 1029, 1049, 1046), (990, 1050, 1051, 991), (991, 1051, 1052, 992), (992, 1052, 1032, 886), (1050, 1053, 1054, 1051), (1051, 1054, 1055, 1052), (1052, 1055, 1035, 1032), (1053, 1056, 1057, 1054), (1054, 1057, 1058, 1055), (1055, 1058, 1035), (1056, 1048, 1047, 1057), (1057, 1047, 1049, 1058), (1058, 1049, 1029, 1035), (30, 1039, 1059, 29), (29, 1059, 1060, 28), (28, 1060, 1061, 27), (1039, 1042, 1062, 1059), (1059, 1062, 1063, 1060), (1060, 1063, 1064, 1061), (1042, 1045, 1065, 1062), (1062, 1065, 1066, 1063), (1063, 1066, 1064), (1045, 1048, 1067, 1065), (1065, 1067, 1068, 1066), (1066, 1068, 1069, 1064), (989, 1070, 1050, 990), (988, 1071, 1070, 989), (987, 1072, 1071, 988), (1070, 1073, 1053, 1050), (1071, 1074, 1073, 1070), (1072, 1075, 1074, 1071), (1073, 1076, 1056, 1053), (1074, 1077, 1076, 1073), (1075, 1077, 1074), (1076, 1067, 1048, 1056), (1077, 1068, 1067, 1076), (1075, 1069, 1068, 1077), (25, 1078, 1079, 24), (26, 1080, 1078, 25), (27, 1061, 1080, 26), (1078, 1081, 1082, 1079), (1080, 1083, 1081, 1078), (1061, 1064, 1083, 1080), (1081, 1084, 1085, 1082), (1083, 1086, 1084, 1081), (1064, 1086, 1083), (1084, 1087, 1088, 1085), (1086, 1089, 1087, 1084), (1064, 1069, 1089, 1086), (984, 1090, 1091, 985), (985, 1091, 1092, 986), (986, 1092, 1072, 987), (1090, 1093, 1094, 1091), (1091, 1094, 1095, 1092), (1092, 1095, 1075, 1072), (1093, 1096, 1097, 1094), (1094, 1097, 1098, 1095), (1095, 1098, 1075), (1096, 1088, 1087, 1097), (1097, 1087, 1089, 1098), (1098, 1089, 1069, 1075), (24, 1079, 1099, 23), (23, 1099, 1100, 22), (22, 1100, 1101, 21), (1079, 1082, 1102, 1099), (1099, 1102, 1103, 1100), (1100, 1103, 1104, 1101), (1082, 1085, 1105, 1102), (1102, 1105, 1106, 1103), (1103, 1106, 1104), (1085, 1088, 1107, 1105), (1105, 1107, 1108, 1106), (1106, 1108, 1109, 1104), (983, 1110, 1090, 984), (982, 1111, 1110, 983), (981, 1112, 1111, 982), (1110, 1113, 1093, 1090), (1111, 1114, 1113, 1110), (1112, 1115, 1114, 1111), (1113, 1116, 1096, 1093), (1114, 1117, 1116, 1113), (1115, 1117, 1114), (1116, 1107, 1088, 1096), (1117, 1108, 1107, 1116), (1115, 1109, 1108, 1117), (19, 1118, 1119, 18), (20, 1120, 1118, 19), (21, 1101, 1120, 20), (1118, 1121, 1122, 1119), (1120, 1123, 1121, 1118), (1101, 1104, 1123, 1120), (1121, 1124, 1125, 1122), (1123, 1126, 1124, 1121), (1104, 1126, 1123), (1124, 1127, 1128, 1125), (1126, 1129, 1127, 1124), (1104, 1109, 1129, 1126), (978, 1130, 1131, 979), (979, 1131, 1132, 980), (980, 1132, 1112, 981), (1130, 1133, 1134, 1131), (1131, 1134, 1135, 1132), (1132, 1135, 1115, 1112), (1133, 1136, 1137, 1134), (1134, 1137, 1138, 1135), (1135, 1138, 1115), (1136, 1128, 1127, 1137), (1137, 1127, 1129, 1138), (1138, 1129, 1109, 1115), (18, 1119, 1139, 17), (17, 1139, 1140, 16), (16, 1140, 1141, 15), (1119, 1122, 1142, 1139), (1139, 1142, 1143, 1140), (1140, 1143, 1144, 1141), (1122, 1125, 1145, 1142), (1142, 1145, 1146, 1143), (1143, 1146, 1144), (1125, 1128, 1147, 1145), (1145, 1147, 1148, 1146), (1146, 1148, 1149, 1144), (977, 1150, 1130, 978), (976, 1151, 1150, 977), (975, 1152, 1151, 976), (1150, 1153, 1133, 1130), (1151, 1154, 1153, 1150), (1152, 1155, 1154, 1151), (1153, 1156, 1136, 1133), (1154, 1157, 1156, 1153), (1155, 1157, 1154), (1156, 1147, 1128, 1136), (1157, 1148, 1147, 1156), (1155, 1149, 1148, 1157), (13, 1158, 1159, 12), (14, 1160, 1158, 13), (15, 1141, 1160, 14), (1158, 1161, 1162, 1159), (1160, 1163, 1161, 1158), (1141, 1144, 1163, 1160), (1161, 1164, 1165, 1162), (1163, 1166, 1164, 1161), (1144, 1166, 1163), (1164, 1167, 1168, 1165), (1166, 1169, 1167, 1164), (1144, 1149, 1169, 1166), (972, 1170, 1171, 973), (973, 1171, 1172, 974), (974, 1172, 1152, 975), (1170, 1173, 1174, 1171), (1171, 1174, 1175, 1172), (1172, 1175, 1155, 1152), (1173, 1176, 1177, 1174), (1174, 1177, 1178, 1175), (1175, 1178, 1155), (1176, 1168, 1167, 1177), (1177, 1167, 1169, 1178), (1178, 1169, 1149, 1155), (12, 1159, 1179, 11), (11, 1179, 1180, 10), (10, 1180, 1181, 9), (1159, 1162, 1182, 1179), (1179, 1182, 1183, 1180), (1180, 1183, 1184, 1181), (1162, 1165, 1185, 1182), (1182, 1185, 1186, 1183), (1183, 1186, 1184), (1165, 1168, 1187, 1185), (1185, 1187, 1188, 1186), (1186, 1188, 1189, 1184), (971, 1190, 1170, 972), (970, 1191, 1190, 971), (969, 1192, 1191, 970), (1190, 1193, 1173, 1170), (1191, 1194, 1193, 1190), (1192, 1195, 1194, 1191), (1193, 1196, 1176, 1173), (1194, 1197, 1196, 1193), (1195, 1197, 1194), (1196, 1187, 1168, 1176), (1197, 1188, 1187, 1196), (1195, 1189, 1188, 1197), (7, 1198, 1199, 6), (8, 1200, 1198, 7), (9, 1181, 1200, 8), (1198, 1201, 1202, 1199), (1200, 1203, 1201, 1198), (1181, 1184, 1203, 1200), (1201, 1204, 1205, 1202), (1203, 1206, 1204, 1201), (1184, 1206, 1203), (1204, 1207, 1208, 1205), (1206, 1209, 1207, 1204), (1184, 1189, 1209, 1206), (966, 1210, 1211, 967), (967, 1211, 1212, 968), (968, 1212, 1192, 969), (1210, 1213, 1214, 1211), (1211, 1214, 1215, 1212), (1212, 1215, 1195, 1192), (1213, 1216, 1217, 1214), (1214, 1217, 1218, 1215), (1215, 1218, 1195), (1216, 1208, 1207, 1217), (1217, 1207, 1209, 1218), (1218, 1209, 1189, 1195), (6, 1199, 1219, 5), (5, 1219, 1220, 4), (4, 1220, 996, 3), (1199, 1202, 1221, 1219), (1219, 1221, 1222, 1220), (1220, 1222, 1000, 996), (1202, 1205, 1223, 1221), (1221, 1223, 1224, 1222), (1222, 1224, 1000), (1205, 1208, 1225, 1223), (1223, 1225, 1226, 1224), (1224, 1226, 1007, 1000), (965, 1227, 1210, 966), (964, 1228, 1227, 965), (963, 1011, 1228, 964), (1227, 1229, 1213, 1210), (1228, 1230, 1229, 1227), (1011, 1015, 1230, 1228), (1229, 1231, 1216, 1213), (1230, 1232, 1231, 1229), (1015, 1232, 1230), (1231, 1225, 1208, 1216), (1232, 1226, 1225, 1231), (1015, 1007, 1226, 1232)])
me_m4nut.use_remesh_preserve_volume = False
me_m4nut.use_remesh_preserve_attributes = False
me_m4nut.use_mirror_vertex_groups = False
me_m4nut.update()

# ---- objects
ob_nut = bpy.data.objects.new('Nut', me_m4nut)

# ---- transforms, parenting, visibility, modifiers, constraints
ob_nut.location = (0.0, 0.0, 0.0)
ob_nut.lineart.crease_threshold = 0.0

# ---- collection membership
col_collection_1.objects.link(ob_nut)

# ---- scene / render settings (as saved in the file)
scene.frame_start = 1; scene.frame_end = 250; scene.frame_set(1)
scene.render.engine = 'BLENDER_EEVEE_NEXT'
scene.render.resolution_percentage = 50
scene.render.dither_intensity = 0.0
scene.cycles.use_denoising = False
scene.cycles.samples = 128
scene.cycles.sampling_pattern = 'TABULATED_SOBOL'
scene.cycles.use_adaptive_sampling = False
scene.cycles.use_light_tree = False
scene.cycles.blur_glossy = 0.0
scene.cycles.sample_clamp_indirect = 0.0
scene.view_settings.view_transform = 'Standard'
bpy.context.view_layer.update()

# ---- added for rendering (the .blend has no active camera and no usable light): camera, sun
cam_auto = bpy.data.cameras.new('AutoCamera')
cam_auto.lens = 50.0
cam_auto.sensor_width = 36.0
cam_auto.clip_end = 1000.0
ob_auto_camera = bpy.data.objects.new('AutoCamera', cam_auto)
scene.collection.objects.link(ob_auto_camera)
ob_auto_camera.location = (1.02751, -1.23302, 0.972011)
ob_auto_camera.rotation_euler = (1.09748, -7.21219e-08, 0.694738)
scene.camera = ob_auto_camera
light_auto_sun = bpy.data.lights.new('AutoSun', 'SUN')
light_auto_sun.energy = 3.0
light_auto_sun.angle = 0.0523599
ob_auto_sun = bpy.data.objects.new('AutoSun', light_auto_sun)
scene.collection.objects.link(ob_auto_sun)
ob_auto_sun.rotation_euler = (0.872665, 0.174533, 0.523599)
bpy.context.view_layer.update()
